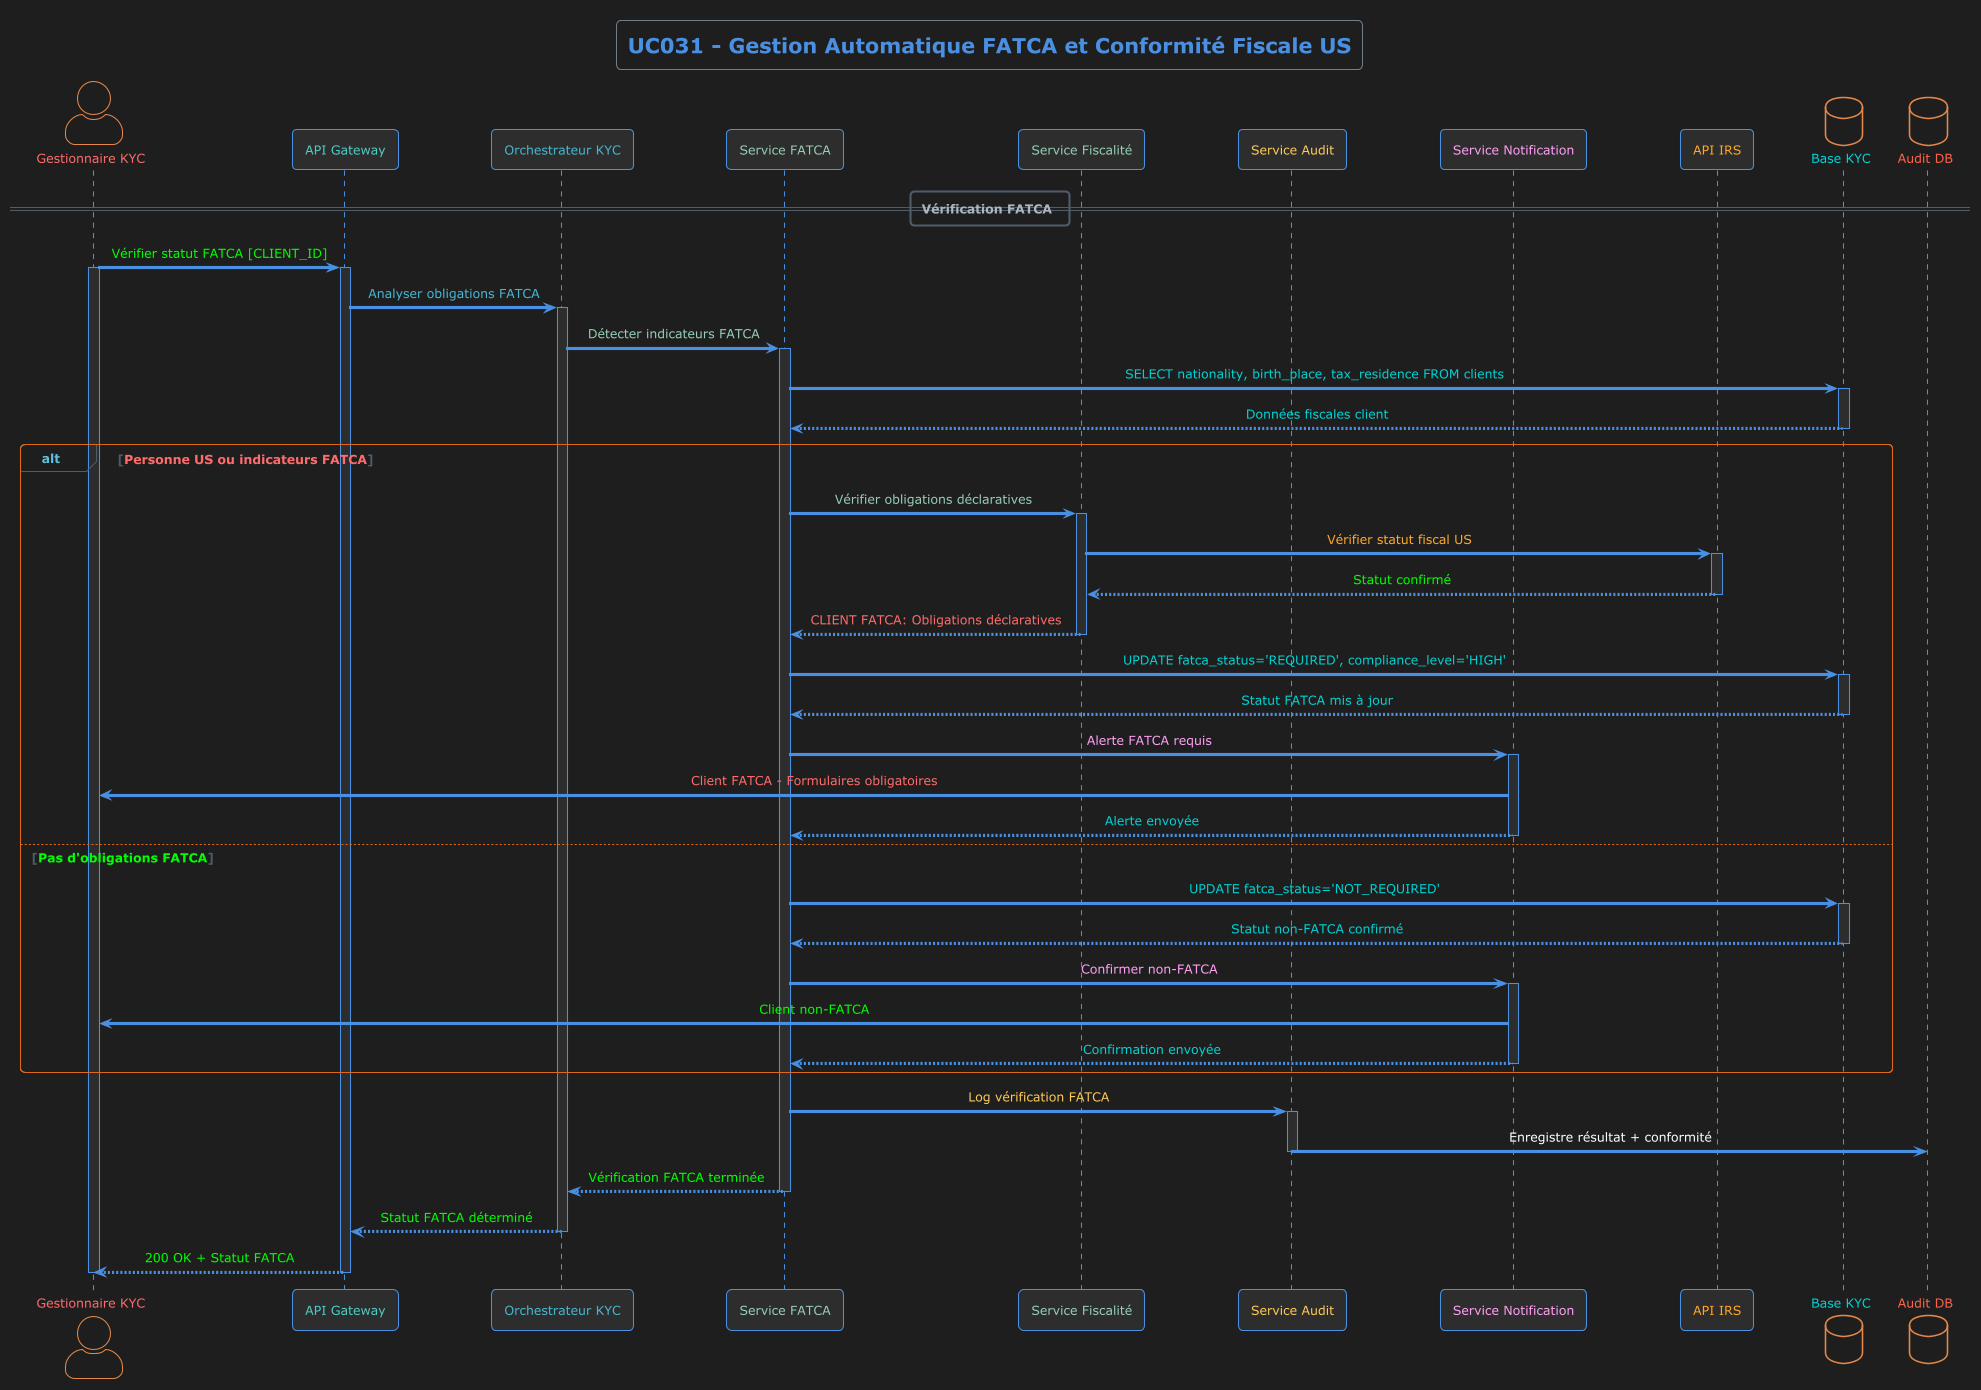

The diagram above was rendered by PlantUML. Its source (embedded in the PNG):
@startuml UC031
!theme superhero-outline
skinparam backgroundColor #1e1e1e
skinparam actorStyle awesome
skinparam participant {
    BackgroundColor #2d2d2d
    BorderColor #4a90e2
    FontColor #ffffff
}
skinparam sequence {
    ArrowColor #4a90e2
    LifeLineBackgroundColor #2d2d2d
    LifeLineBorderColor #4a90e2
    MessageAlignment center
}

title <color:#4a90e2>UC031 - Gestion Automatique FATCA et Conformité Fiscale US</color>

actor "<color:#ff6b6b>Gestionnaire KYC</color>" as Gestionnaire
participant "<color:#4ecdc4>API Gateway</color>" as Gateway
participant "<color:#45b7d1>Orchestrateur KYC</color>" as Orchestrator
participant "<color:#96ceb4>Service FATCA</color>" as FATCAService
participant "<color:#96ceb4>Service Fiscalité</color>" as TaxService
participant "<color:#feca57>Service Audit</color>" as AuditService
participant "<color:#ff9ff3>Service Notification</color>" as NotificationService
participant "<color:#ffa726>API IRS</color>" as IRSAPI
database "<color:#00d2d3>Base KYC</color>" as KYCDB
database "<color:#ff6348>Audit DB</color>" as AuditDB

== Vérification FATCA ==

Gestionnaire -> Gateway : <color:#00ff00>Vérifier statut FATCA [CLIENT_ID]</color>
activate Gestionnaire
activate Gateway
Gateway -> Orchestrator : <color:#45b7d1>Analyser obligations FATCA</color>
activate Orchestrator

Orchestrator -> FATCAService : <color:#96ceb4>Détecter indicateurs FATCA</color>
activate FATCAService

FATCAService -> KYCDB : <color:#00d2d3>SELECT nationality, birth_place, tax_residence FROM clients</color>
activate KYCDB
KYCDB --> FATCAService : <color:#00d2d3>Données fiscales client</color>
deactivate KYCDB

alt <color:#ff6b6b>Personne US ou indicateurs FATCA</color>
    FATCAService -> TaxService : <color:#96ceb4>Vérifier obligations déclaratives</color>
    activate TaxService
    TaxService -> IRSAPI : <color:#ffa726>Vérifier statut fiscal US</color>
    activate IRSAPI
    IRSAPI --> TaxService : <color:#00ff00>Statut confirmé</color>
    deactivate IRSAPI
    TaxService --> FATCAService : <color:#ff6b6b>CLIENT FATCA: Obligations déclaratives</color>
    deactivate TaxService
    
    FATCAService -> KYCDB : <color:#00d2d3>UPDATE fatca_status='REQUIRED', compliance_level='HIGH'</color>
    activate KYCDB
    KYCDB --> FATCAService : <color:#00d2d3>Statut FATCA mis à jour</color>
    deactivate KYCDB
    
    FATCAService -> NotificationService : <color:#ff9ff3>Alerte FATCA requis</color>
    activate NotificationService
    NotificationService -> Gestionnaire : <color:#ff6b6b>🇺🇸 Client FATCA - Formulaires obligatoires</color>
    NotificationService --> FATCAService : <color:#00d2d3>Alerte envoyée</color>
    deactivate NotificationService
    
else <color:#00ff00>Pas d'obligations FATCA</color>
    FATCAService -> KYCDB : <color:#00d2d3>UPDATE fatca_status='NOT_REQUIRED'</color>
    activate KYCDB
    KYCDB --> FATCAService : <color:#00d2d3>Statut non-FATCA confirmé</color>
    deactivate KYCDB
    
    FATCAService -> NotificationService : <color:#ff9ff3>Confirmer non-FATCA</color>
    activate NotificationService
    NotificationService -> Gestionnaire : <color:#00ff00>✅ Client non-FATCA</color>
    NotificationService --> FATCAService : <color:#00d2d3>Confirmation envoyée</color>
    deactivate NotificationService
end

FATCAService -> AuditService : <color:#feca57>Log vérification FATCA</color>
activate AuditService
AuditService -> AuditDB : Enregistre résultat + conformité
deactivate AuditService

FATCAService --> Orchestrator : <color:#00ff00>Vérification FATCA terminée</color>
deactivate FATCAService
Orchestrator --> Gateway : <color:#00ff00>Statut FATCA déterminé</color>
deactivate Orchestrator
Gateway --> Gestionnaire : <color:#00ff00>200 OK + Statut FATCA</color>
deactivate Gateway
deactivate Gestionnaire

@enduml